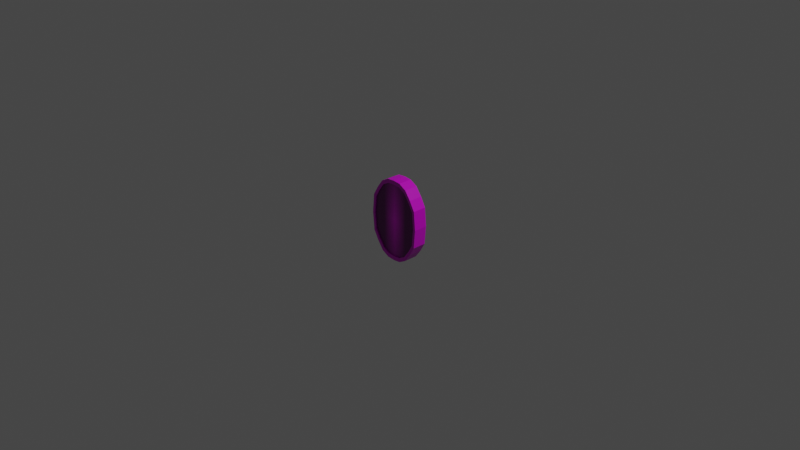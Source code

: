 # Source: coin.blend  (saved by Blender 2.83.19; exported with 4.5.12 LTS)
import bpy
from mathutils import Matrix  # noqa: F401  (used for matrix-valued properties, if any)

bpy.ops.wm.read_factory_settings(use_empty=True)
scene = bpy.context.scene
scene.name = 'Scene'

# ---- collections
col_collection = bpy.data.collections.new('Collection'); scene.collection.children.link(col_collection)

# ---- images (referenced by path relative to the original .blend; pixels are not part of the script)
import os
ASSET_DIR = os.environ.get("B2B_ASSET_DIR", "")  # directory of the original .blend (textures are referenced by path, not embedded)
HERE = os.path.dirname(os.path.abspath(__file__))  # packed textures are extracted next to this script under _unpacked/

def load_image(name, relpath, width, height, colorspace="sRGB"):
    """Load a texture the original file referenced (path relative to the .blend, or extracted next to this script)."""
    p = next((c for c in (os.path.join(HERE, relpath), os.path.join(ASSET_DIR, relpath)) if relpath and os.path.exists(c)), "")
    if p:
        img = bpy.data.images.load(p, check_existing=True)
        img.name = name
    else:  # same state as the original file: an image datablock whose file is absent (Cycles renders it pink)
        img = bpy.data.images.new(name, width, height)
        img.source = "FILE"
        img.filepath = "//" + (relpath or name)
    img.colorspace_settings.name = colorspace
    return img
img_coincenter_png = load_image('CoinCenter.png', 'CoinCenter.png', 1024, 1024, 'sRGB')
img_newcointex_png = load_image('newcointex.png', 'newcointex.png', 1024, 1024, 'sRGB')

# ---- materials (node trees are filled in below, after node groups)
mat_original = bpy.data.materials.new('original')
mat_original.alpha_threshold = 0.0
mat_original.line_color = (0.0, 0.0, 0.0, 1.0)

# ---- material node trees
mat_original.use_nodes = True; mat_original.node_tree.nodes.clear()
_N = mat_original.node_tree.nodes; _L = mat_original.node_tree.links
n0 = _N.new('ShaderNodeTexImage'); n0.name = 'Image Texture.001'; n0.location = (-547, 93)
n0.image = img_coincenter_png
n0.extension = 'CLIP'
n1 = _N.new('ShaderNodeTexImage'); n1.name = 'Image Texture'; n1.location = (-614, 416)
n1.image = img_newcointex_png
n1.extension = 'CLIP'
n2 = _N.new('ShaderNodeUVMap'); n2.name = 'UV Map'; n2.location = (-879, 243)
n2.uv_map = 'UVMap'
n3 = _N.new('ShaderNodeUVMap'); n3.name = 'UV Map.001'; n3.location = (-908, 1)
n3.uv_map = 'coinface'
n4 = _N.new('ShaderNodeOutputMaterial'); n4.name = 'Material Output'; n4.location = (431, 344)
n5 = _N.new('ShaderNodeBsdfPrincipled'); n5.name = 'Principled BSDF'; n5.location = (130, 338)
n5.distribution = 'GGX'
n5.subsurface_method = 'BURLEY'
n5.inputs[2].default_value = 0.4
n5.inputs[3].default_value = 1.45
n5.inputs[27].default_value = (0.0, 0.0, 0.0, 1.0)
n5.inputs[28].default_value = 1.0
n6 = _N.new('ShaderNodeMix'); n6.name = 'Mix'; n6.location = (-129, 331)
n6.data_type = 'RGBA'
_L.new(n5.outputs[0], n4.inputs[0])
_L.new(n1.outputs[0], n6.inputs[6])
_L.new(n2.outputs[0], n1.inputs[0])
_L.new(n3.outputs[0], n0.inputs[0])
_L.new(n6.outputs[2], n5.inputs[0])
_L.new(n0.outputs[0], n6.inputs[7])
_L.new(n0.outputs[1], n6.inputs[0])
n4.is_active_output = True

# ---- world
world_world = bpy.data.worlds.new('World'); scene.world = world_world
world_world.use_nodes = True; world_world.node_tree.nodes.clear()
_N = world_world.node_tree.nodes; _L = world_world.node_tree.links
n0 = _N.new('ShaderNodeOutputWorld'); n0.name = 'World Output'; n0.location = (300, 300)
n1 = _N.new('ShaderNodeBackground'); n1.name = 'Background'; n1.location = (10, 300)
n1.inputs[0].default_value = (0.05088, 0.05088, 0.05088, 1.0)
_L.new(n1.outputs[0], n0.inputs[0])
n0.is_active_output = True
world_world.color = (0.05088, 0.05088, 0.05088)
world_world.use_sun_shadow = False
world_world.sun_shadow_jitter_overblur = 0.0

# ---- cameras
cam_camera = bpy.data.cameras.new('Camera')
cam_camera.clip_end = 100.0
cam_camera.ortho_scale = 7.314

# ---- lights
light_light = bpy.data.lights.new('Light', 'POINT')
light_light.transmission_factor = 0.0
light_light.energy = 1000.0
light_light.shadow_soft_size = 0.1
light_light.shadow_maximum_resolution = 0.006
light_light.use_absolute_resolution = True

# ---- meshes
me_cube = bpy.data.meshes.new('Cube')
me_cube.from_pydata([(0.7038, -1.0, 0.5942), (0.7038, -1.0, -0.5942), (-0.7038, -1.0, 0.5942), (-0.7038, -1.0, -0.5942), (-0.9209, -1.0, -4.441e-16), (0.9209, -1.0, -4.441e-16), (-0.868, -1.0, 0.4018), (0.868, -1.0, 0.4018), (0.868, -1.0, -0.4018), (-0.868, -1.0, -0.4018), (8.585e-10, -1.0, 0.881), (8.585e-10, -1.0, -0.881), (0.5009, -1.0, -0.7775), (0.5009, -1.0, 0.7775), (-0.5009, -1.0, 0.7775), (-0.5009, -1.0, -0.7775), (-0.2561, -1.0, -0.866), (-0.2561, -1.0, 0.866), (0.2561, -1.0, 0.866), (0.2561, -1.0, -0.866), (-0.9593, -1.0, 0.4424), (-0.7726, -1.0, 0.6611), (0.9593, -1.0, -0.4424), (0.7726, -1.0, -0.6611), (-0.5511, -1.0, 0.8611), (0.5511, -1.0, -0.8611), (-0.9593, -1.0, -0.4424), (-1.017, -1.0, -4.441e-16), (0.9593, -1.0, 0.4424), (1.017, -1.0, -4.441e-16), (0.7726, -1.0, 0.6611), (-0.7726, -1.0, -0.6611), (0.2756, -1.0, 0.9607), (8.585e-10, -1.0, 0.9769), (-0.2756, -1.0, -0.9607), (8.585e-10, -1.0, -0.9769), (0.2756, -1.0, -0.9607), (0.5511, -1.0, 0.8611), (-0.2756, -1.0, 0.9607), (-0.5511, -1.0, -0.8611), (-0.6229, -0.8184, 0.0), (-0.9209, -0.8184, -4.441e-16), (-0.6229, -0.8184, 0.5097), (-0.868, -0.8184, 0.4018), (-0.6229, -0.8184, -0.5097), (-0.868, -0.8184, -0.4018), (0.3115, -0.8184, 0.0), (8.585e-10, -0.8184, 0.0), (0.3115, -0.8184, 0.5097), (8.585e-10, -0.8184, 0.4884), (0.3115, -0.8184, -0.5097), (8.585e-10, -0.8184, -0.4884), (8.585e-10, -0.8184, -0.881), (8.585e-10, -0.8184, 0.881), (0.9209, -0.8184, -4.441e-16), (0.6229, -0.8184, 0.0), (0.868, -0.8184, 0.4018), (0.6229, -0.8184, 0.5097), (0.868, -0.8184, -0.4018), (0.6229, -0.8184, -0.5097), (0.5009, -0.8184, 0.7775), (0.5009, -0.8184, -0.7775), (-0.3115, -0.8184, 0.0), (-0.3115, -0.8184, 0.5097), (-0.3115, -0.8184, -0.5097), (-0.5009, -0.8184, -0.7775), (-0.5009, -0.8184, 0.7775), (-0.2561, -0.8184, 0.866), (-0.2561, -0.8184, -0.866), (0.2561, -0.8184, 0.866), (0.2561, -0.8184, -0.866), (-0.7038, -0.8184, 0.5942), (0.7038, -0.8184, -0.5942), (0.7038, -0.8184, 0.5942), (-0.7038, -0.8184, -0.5942), (0.7038, 1.0, 0.5942), (0.7038, 1.0, -0.5942), (-0.7038, 1.0, 0.5942), (-0.7038, 1.0, -0.5942), (-0.9209, 1.0, -4.441e-16), (0.9209, 1.0, -4.441e-16), (-0.868, 1.0, 0.4018), (0.868, 1.0, 0.4018), (0.868, 1.0, -0.4018), (-0.868, 1.0, -0.4018), (8.585e-10, 1.0, 0.881), (8.585e-10, 1.0, -0.881), (-0.5511, 0.0, -0.8611), (0.5511, 0.0, -0.8611), (0.5511, 0.0, 0.8611), (0.5009, 1.0, -0.7775), (0.5009, 1.0, 0.7775), (8.585e-10, 0.0, 0.9769), (8.585e-10, 0.0, -0.9769), (0.9593, 0.0, -0.4424), (-0.5009, 1.0, 0.7775), (-0.9593, 0.0, -0.4424), (-0.9593, 0.0, 0.4424), (0.9593, 0.0, 0.4424), (-0.5009, 1.0, -0.7775), (-0.2561, 1.0, -0.866), (-0.2561, 1.0, 0.866), (-1.017, 0.0, -4.441e-16), (1.017, 0.0, -4.441e-16), (0.7726, 0.0, -0.6611), (0.2561, 1.0, 0.866), (-0.7726, 0.0, 0.6611), (0.7726, 0.0, 0.6611), (-0.7726, 0.0, -0.6611), (0.2561, 1.0, -0.866), (-0.9593, 1.0, 0.4424), (-0.7726, 1.0, 0.6611), (0.9593, 1.0, -0.4424), (0.7726, 1.0, -0.6611), (-0.5511, 1.0, 0.8611), (0.5511, 1.0, -0.8611), (-0.9593, 1.0, -0.4424), (-1.017, 1.0, -4.441e-16), (0.9593, 1.0, 0.4424), (1.017, 1.0, -4.441e-16), (0.7726, 1.0, 0.6611), (-0.7726, 1.0, -0.6611), (0.2756, 1.0, 0.9607), (8.585e-10, 1.0, 0.9769), (-0.2756, 1.0, -0.9607), (8.585e-10, 1.0, -0.9769), (0.2756, 1.0, -0.9607), (0.5511, 1.0, 0.8611), (-0.2756, 1.0, 0.9607), (-0.5511, 1.0, -0.8611), (-0.6229, 0.8184, 0.0), (-0.9209, 0.8184, -4.441e-16), (-0.6229, 0.8184, 0.5097), (-0.868, 0.8184, 0.4018), (-0.6229, 0.8184, -0.5097), (-0.868, 0.8184, -0.4018), (0.3115, 0.8184, 0.0), (8.585e-10, 0.8184, 0.0), (0.3115, 0.8184, 0.5097), (8.585e-10, 0.8184, 0.4884), (0.3115, 0.8184, -0.5097), (8.585e-10, 0.8184, -0.4884), (8.585e-10, 0.8184, -0.881), (8.585e-10, 0.8184, 0.881), (0.9209, 0.8184, -4.441e-16), (0.6229, 0.8184, 0.0), (0.868, 0.8184, 0.4018), (0.6229, 0.8184, 0.5097), (0.868, 0.8184, -0.4018), (0.6229, 0.8184, -0.5097), (0.5009, 0.8184, 0.7775), (0.5009, 0.8184, -0.7775), (-0.3115, 0.8184, 0.0), (-0.3115, 0.8184, 0.5097), (-0.3115, 0.8184, -0.5097), (-0.5009, 0.8184, -0.7775), (-0.5009, 0.8184, 0.7775), (-0.2561, 0.8184, 0.866), (-0.2561, 0.8184, -0.866), (0.2561, 0.8184, 0.866), (0.2561, 0.8184, -0.866), (-0.7038, 0.8184, 0.5942), (0.7038, 0.8184, -0.5942), (0.7038, 0.8184, 0.5942), (-0.7038, 0.8184, -0.5942), (-0.5511, 0.0, 0.8611), (-0.2756, 0.0, 0.9607), (-0.2756, 0.0, -0.9607), (0.2756, 0.0, -0.9607), (0.2756, 0.0, 0.9607)], [], [(165, 106, 21, 24), (88, 104, 23, 25), (98, 107, 30, 28), (94, 103, 29, 22), (103, 98, 28, 29), (104, 94, 22, 23), (6, 4, 41, 43), (0, 13, 60, 73), (5, 7, 56, 54), (167, 93, 35, 34), (19, 12, 61, 70), (169, 92, 33, 32), (107, 89, 37, 30), (11, 19, 70, 52), (4, 9, 45, 41), (16, 11, 52, 68), (13, 18, 69, 60), (168, 88, 25, 36), (108, 87, 39, 31), (12, 1, 72, 61), (18, 10, 53, 69), (10, 17, 67, 53), (14, 2, 71, 66), (166, 165, 24, 38), (92, 166, 38, 33), (9, 3, 74, 45), (15, 16, 68, 65), (1, 8, 58, 72), (8, 5, 54, 58), (87, 167, 34, 39), (93, 168, 36, 35), (89, 169, 32, 37), (3, 15, 65, 74), (2, 6, 43, 71), (7, 0, 73, 56), (17, 14, 66, 67), (6, 2, 21, 20), (8, 1, 23, 22), (2, 14, 24, 21), (1, 12, 25, 23), (9, 4, 27, 26), (7, 5, 29, 28), (4, 6, 20, 27), (0, 7, 28, 30), (5, 8, 22, 29), (3, 9, 26, 31), (10, 18, 32, 33), (11, 16, 34, 35), (12, 19, 36, 25), (13, 0, 30, 37), (14, 17, 38, 24), (15, 3, 31, 39), (16, 15, 39, 34), (17, 10, 33, 38), (18, 13, 37, 32), (19, 11, 35, 36), (42, 66, 71, 43), (44, 40, 41, 45), (40, 42, 43, 41), (65, 44, 45, 74), (70, 50, 51, 52), (46, 48, 49, 47), (50, 46, 47, 51), (48, 69, 53, 49), (56, 73, 60, 57), (58, 54, 55, 59), (54, 56, 57, 55), (72, 58, 59, 61), (68, 64, 44, 65), (62, 63, 42, 40), (64, 62, 40, 44), (63, 67, 66, 42), (49, 53, 67, 63), (51, 47, 62, 64), (47, 49, 63, 62), (52, 51, 64, 68), (57, 60, 69, 48), (59, 55, 46, 50), (55, 57, 48, 46), (61, 59, 50, 70), (31, 26, 96, 108), (27, 20, 97, 102), (26, 27, 102, 96), (20, 21, 106, 97), (165, 114, 111, 106), (88, 115, 113, 104), (98, 118, 120, 107), (94, 112, 119, 103), (103, 119, 118, 98), (104, 113, 112, 94), (81, 133, 131, 79), (75, 163, 150, 91), (80, 144, 146, 82), (167, 124, 125, 93), (109, 160, 151, 90), (169, 122, 123, 92), (107, 120, 127, 89), (86, 142, 160, 109), (79, 131, 135, 84), (100, 158, 142, 86), (91, 150, 159, 105), (168, 126, 115, 88), (108, 121, 129, 87), (90, 151, 162, 76), (105, 159, 143, 85), (85, 143, 157, 101), (95, 156, 161, 77), (166, 128, 114, 165), (92, 123, 128, 166), (84, 135, 164, 78), (99, 155, 158, 100), (76, 162, 148, 83), (83, 148, 144, 80), (87, 129, 124, 167), (93, 125, 126, 168), (89, 127, 122, 169), (78, 164, 155, 99), (77, 161, 133, 81), (82, 146, 163, 75), (101, 157, 156, 95), (81, 110, 111, 77), (83, 112, 113, 76), (77, 111, 114, 95), (76, 113, 115, 90), (84, 116, 117, 79), (82, 118, 119, 80), (79, 117, 110, 81), (75, 120, 118, 82), (80, 119, 112, 83), (78, 121, 116, 84), (85, 123, 122, 105), (86, 125, 124, 100), (90, 115, 126, 109), (91, 127, 120, 75), (95, 114, 128, 101), (99, 129, 121, 78), (100, 124, 129, 99), (101, 128, 123, 85), (105, 122, 127, 91), (109, 126, 125, 86), (132, 133, 161, 156), (134, 135, 131, 130), (130, 131, 133, 132), (155, 164, 135, 134), (160, 142, 141, 140), (136, 137, 139, 138), (140, 141, 137, 136), (138, 139, 143, 159), (146, 147, 150, 163), (148, 149, 145, 144), (144, 145, 147, 146), (162, 151, 149, 148), (158, 155, 134, 154), (152, 130, 132, 153), (154, 134, 130, 152), (153, 132, 156, 157), (139, 153, 157, 143), (141, 154, 152, 137), (137, 152, 153, 139), (142, 158, 154, 141), (147, 138, 159, 150), (149, 140, 136, 145), (145, 136, 138, 147), (151, 160, 140, 149), (121, 108, 96, 116), (117, 102, 97, 110), (116, 96, 102, 117), (110, 97, 106, 111)])
_uv = me_cube.uv_layers.new(name='UVMap')
_uv.uv.foreach_set('vector', [0.1349, 0.5335, 0.1349, 0.5335, 0.1349, 0.5335, 0.1349, 0.5335, 0.1349, 0.5335, 0.1349, 0.5335, 0.1349, 0.5335, 0.1349, 0.5335, 0.1349, 0.5335, 0.1349, 0.5335, 0.1349, 0.5335, 0.1349, 0.5335, 0.1349, 0.5335, 0.1349, 0.5335, 0.1349, 0.5335, 0.1349, 0.5335, 0.1349, 0.5335, 0.1349, 0.5335, 0.1349, 0.5335, 0.1349, 0.5335, 0.1349, 0.5335, 0.1349, 0.5335, 0.1349, 0.5335, 0.1349, 0.5335, 0.1349, 0.5335, 0.1349, 0.5335, 0.1349, 0.5335, 0.1349, 0.5335, 0.1349, 0.5335, 0.1349, 0.5335, 0.1349, 0.5335, 0.1349, 0.5335, 0.1349, 0.5335, 0.1349, 0.5335, 0.1349, 0.5335, 0.1349, 0.5335, 0.1349, 0.5335, 0.1349, 0.5335, 0.1349, 0.5335, 0.1349, 0.5335, 0.1349, 0.5335, 0.1349, 0.5335, 0.1349, 0.5335, 0.1349, 0.5335, 0.1349, 0.5335, 0.1349, 0.5335, 0.1349, 0.5335, 0.1349, 0.5335, 0.1349, 0.5335, 0.1349, 0.5335, 0.1349, 0.5335, 0.1349, 0.5335, 0.1349, 0.5335, 0.1349, 0.5335, 0.1349, 0.5335, 0.1349, 0.5335, 0.1349, 0.5335, 0.1349, 0.5335, 0.1349, 0.5335, 0.1349, 0.5335, 0.1349, 0.5335, 0.1349, 0.5335, 0.1349, 0.5335, 0.1349, 0.5335, 0.1349, 0.5335, 0.1349, 0.5335, 0.1349, 0.5335, 0.1349, 0.5335, 0.1349, 0.5335, 0.1349, 0.5335, 0.1349, 0.5335, 0.1349, 0.5335, 0.1349, 0.5335, 0.1349, 0.5335, 0.1349, 0.5335, 0.1349, 0.5335, 0.1349, 0.5335, 0.1349, 0.5335, 0.1349, 0.5335, 0.1349, 0.5335, 0.1349, 0.5335, 0.1349, 0.5335, 0.1349, 0.5335, 0.1349, 0.5335, 0.1349, 0.5335, 0.1349, 0.5335, 0.1349, 0.5335, 0.1349, 0.5335, 0.1349, 0.5335, 0.1349, 0.5335, 0.1349, 0.5335, 0.1349, 0.5335, 0.1349, 0.5335, 0.1349, 0.5335, 0.1349, 0.5335, 0.1349, 0.5335, 0.1349, 0.5335, 0.1349, 0.5335, 0.1349, 0.5335, 0.1349, 0.5335, 0.1349, 0.5335, 0.1349, 0.5335, 0.1349, 0.5335, 0.1349, 0.5335, 0.1349, 0.5335, 0.1349, 0.5335, 0.1349, 0.5335, 0.1349, 0.5335, 0.1349, 0.5335, 0.1349, 0.5335, 0.1349, 0.5335, 0.1349, 0.5335, 0.1349, 0.5335, 0.1349, 0.5335, 0.1349, 0.5335, 0.1349, 0.5335, 0.1349, 0.5335, 0.1349, 0.5335, 0.1349, 0.5335, 0.1349, 0.5335, 0.1349, 0.5335, 0.1349, 0.5335, 0.1349, 0.5335, 0.1349, 0.5335, 0.1349, 0.5335, 0.1349, 0.5335, 0.1349, 0.5335, 0.1349, 0.5335, 0.1349, 0.5335, 0.1349, 0.5335, 0.1349, 0.5335, 0.1349, 0.5335, 0.1349, 0.5335, 0.1349, 0.5335, 0.1349, 0.5335, 0.1349, 0.5335, 0.1349, 0.5335, 0.1349, 0.5335, 0.1349, 0.5335, 0.1349, 0.5335, 0.1349, 0.5335, 0.1349, 0.5335, 0.1349, 0.5335, 0.1349, 0.5335, 0.1349, 0.5335, 0.1349, 0.5335, 0.1349, 0.5335, 0.1349, 0.5335, 0.1349, 0.5335, 0.1349, 0.5335, 0.1349, 0.5335, 0.1349, 0.5335, 0.1349, 0.5335, 0.1349, 0.5335, 0.1349, 0.5335, 0.1349, 0.5335, 0.1349, 0.5335, 0.1349, 0.5335, 0.1349, 0.5335, 0.1349, 0.5335, 0.1349, 0.5335, 0.1349, 0.5335, 0.1349, 0.5335, 0.1349, 0.5335, 0.1349, 0.5335, 0.1349, 0.5335, 0.1349, 0.5335, 0.1349, 0.5335, 0.1349, 0.5335, 0.1349, 0.5335, 0.1349, 0.5335, 0.1349, 0.5335, 0.1349, 0.5335, 0.1349, 0.5335, 0.1349, 0.5335, 0.1349, 0.5335, 0.1349, 0.5335, 0.1349, 0.5335, 0.1349, 0.5335, 0.1349, 0.5335, 0.1349, 0.5335, 0.1349, 0.5335, 0.1349, 0.5335, 0.1349, 0.5335, 0.1349, 0.5335, 0.1349, 0.5335, 0.1349, 0.5335, 0.1349, 0.5335, 0.1349, 0.5335, 0.1349, 0.5335, 0.1349, 0.5335, 0.1349, 0.5335, 0.1349, 0.5335, 0.1349, 0.5335, 0.1349, 0.5335, 0.1349, 0.5335, 0.1349, 0.5335, 0.1349, 0.5335, 0.1349, 0.5335, 0.1349, 0.5335, 0.1349, 0.5335, 0.1349, 0.5335, 0.1349, 0.5335, 0.1349, 0.5335, 0.1349, 0.5335, 0.1349, 0.5335, 0.1349, 0.5335, 0.1349, 0.5335, 0.1349, 0.5335, 0.1349, 0.5335, 0.1349, 0.5335, 0.1349, 0.5335, 0.1349, 0.5335, 0.1349, 0.5335, 0.1349, 0.5335, 0.1349, 0.5335, 0.1349, 0.5335, 0.1349, 0.5335, 0.1349, 0.5335, 0.1349, 0.5335, 0.1349, 0.5335, 0.1349, 0.5335, 0.1349, 0.5335, 0.1349, 0.5335, 0.1166, 0.1862, 0.1166, 0.1862, 0.1166, 0.1862, 0.1166, 0.1862, 0.1166, 0.1862, 0.1166, 0.1862, 0.1166, 0.1862, 0.1166, 0.1862, 0.1166, 0.1862, 0.1166, 0.1862, 0.1166, 0.1862, 0.1166, 0.1862, 0.1166, 0.1862, 0.1166, 0.1862, 0.1166, 0.1862, 0.1166, 0.1862, 0.1166, 0.1862, 0.1166, 0.1862, 0.1166, 0.1862, 0.1166, 0.1862, 0.1166, 0.1862, 0.1166, 0.1862, 0.1166, 0.1862, 0.1166, 0.1862, 0.1166, 0.1862, 0.1166, 0.1862, 0.1166, 0.1862, 0.1166, 0.1862, 0.1166, 0.1862, 0.1166, 0.1862, 0.1166, 0.1862, 0.1166, 0.1862, 0.1166, 0.1862, 0.1166, 0.1862, 0.1166, 0.1862, 0.1166, 0.1862, 0.1166, 0.1862, 0.1166, 0.1862, 0.1166, 0.1862, 0.1166, 0.1862, 0.1166, 0.1862, 0.1166, 0.1862, 0.1166, 0.1862, 0.1166, 0.1862, 0.1166, 0.1862, 0.1166, 0.1862, 0.1166, 0.1862, 0.1166, 0.1862, 0.1166, 0.1862, 0.1166, 0.1862, 0.1166, 0.1862, 0.1166, 0.1862, 0.1166, 0.1862, 0.1166, 0.1862, 0.1166, 0.1862, 0.1166, 0.1862, 0.1166, 0.1862, 0.1166, 0.1862, 0.1166, 0.1862, 0.1166, 0.1862, 0.1166, 0.1862, 0.1166, 0.1862, 0.1166, 0.1862, 0.1166, 0.1862, 0.1166, 0.1862, 0.1166, 0.1862, 0.1166, 0.1862, 0.1166, 0.1862, 0.1166, 0.1862, 0.1166, 0.1862, 0.1166, 0.1862, 0.1166, 0.1862, 0.1166, 0.1862, 0.1166, 0.1862, 0.1166, 0.1862, 0.1166, 0.1862, 0.1166, 0.1862, 0.1166, 0.1862, 0.1166, 0.1862, 0.1166, 0.1862, 0.1166, 0.1862, 0.1166, 0.1862, 0.1166, 0.1862, 0.1166, 0.1862, 0.1166, 0.1862, 0.1166, 0.1862, 0.1166, 0.1862, 0.1166, 0.1862, 0.1166, 0.1862, 0.1166, 0.1862, 0.1166, 0.1862, 0.1166, 0.1862, 0.1166, 0.1862, 0.1166, 0.1862, 0.1166, 0.1862, 0.1166, 0.1862, 0.1349, 0.5335, 0.1349, 0.5335, 0.1349, 0.5335, 0.1349, 0.5335, 0.1349, 0.5335, 0.1349, 0.5335, 0.1349, 0.5335, 0.1349, 0.5335, 0.1349, 0.5335, 0.1349, 0.5335, 0.1349, 0.5335, 0.1349, 0.5335, 0.1349, 0.5335, 0.1349, 0.5335, 0.1349, 0.5335, 0.1349, 0.5335, 0.1349, 0.5335, 0.1349, 0.5335, 0.1349, 0.5335, 0.1349, 0.5335, 0.1349, 0.5335, 0.1349, 0.5335, 0.1349, 0.5335, 0.1349, 0.5335, 0.1349, 0.5335, 0.1349, 0.5335, 0.1349, 0.5335, 0.1349, 0.5335, 0.1349, 0.5335, 0.1349, 0.5335, 0.1349, 0.5335, 0.1349, 0.5335, 0.1349, 0.5335, 0.1349, 0.5335, 0.1349, 0.5335, 0.1349, 0.5335, 0.1349, 0.5335, 0.1349, 0.5335, 0.1349, 0.5335, 0.1349, 0.5335, 0.1349, 0.5335, 0.1349, 0.5335, 0.1349, 0.5335, 0.1349, 0.5335, 0.1349, 0.5335, 0.1349, 0.5335, 0.1349, 0.5335, 0.1349, 0.5335, 0.1349, 0.5335, 0.1349, 0.5335, 0.1349, 0.5335, 0.1349, 0.5335, 0.1349, 0.5335, 0.1349, 0.5335, 0.1349, 0.5335, 0.1349, 0.5335, 0.1349, 0.5335, 0.1349, 0.5335, 0.1349, 0.5335, 0.1349, 0.5335, 0.1349, 0.5335, 0.1349, 0.5335, 0.1349, 0.5335, 0.1349, 0.5335, 0.1349, 0.5335, 0.1349, 0.5335, 0.1349, 0.5335, 0.1349, 0.5335, 0.1349, 0.5335, 0.1349, 0.5335, 0.1349, 0.5335, 0.1349, 0.5335, 0.1349, 0.5335, 0.1349, 0.5335, 0.1349, 0.5335, 0.1349, 0.5335, 0.1349, 0.5335, 0.1349, 0.5335, 0.1349, 0.5335, 0.1349, 0.5335, 0.1349, 0.5335, 0.1349, 0.5335, 0.1349, 0.5335, 0.1349, 0.5335, 0.1349, 0.5335, 0.1349, 0.5335, 0.1349, 0.5335, 0.1349, 0.5335, 0.1349, 0.5335, 0.1349, 0.5335, 0.1349, 0.5335, 0.1349, 0.5335, 0.1349, 0.5335, 0.1349, 0.5335, 0.1349, 0.5335, 0.1349, 0.5335, 0.1349, 0.5335, 0.1349, 0.5335, 0.1349, 0.5335, 0.1349, 0.5335, 0.1349, 0.5335, 0.1349, 0.5335, 0.1349, 0.5335, 0.1349, 0.5335, 0.1349, 0.5335, 0.1349, 0.5335, 0.1349, 0.5335, 0.1349, 0.5335, 0.1349, 0.5335, 0.1349, 0.5335, 0.1349, 0.5335, 0.1349, 0.5335, 0.1349, 0.5335, 0.1349, 0.5335, 0.1349, 0.5335, 0.1349, 0.5335, 0.1349, 0.5335, 0.1349, 0.5335, 0.1349, 0.5335, 0.1349, 0.5335, 0.1349, 0.5335, 0.1349, 0.5335, 0.1349, 0.5335, 0.1349, 0.5335, 0.1349, 0.5335, 0.1349, 0.5335, 0.1349, 0.5335, 0.1349, 0.5335, 0.1349, 0.5335, 0.1349, 0.5335, 0.1349, 0.5335, 0.1349, 0.5335, 0.1349, 0.5335, 0.1349, 0.5335, 0.1349, 0.5335, 0.1349, 0.5335, 0.1349, 0.5335, 0.1349, 0.5335, 0.1349, 0.5335, 0.1349, 0.5335, 0.1349, 0.5335, 0.1349, 0.5335, 0.1349, 0.5335, 0.1349, 0.5335, 0.1349, 0.5335, 0.1349, 0.5335, 0.1349, 0.5335, 0.1349, 0.5335, 0.1349, 0.5335, 0.1349, 0.5335, 0.1349, 0.5335, 0.1349, 0.5335, 0.1349, 0.5335, 0.1349, 0.5335, 0.1349, 0.5335, 0.1349, 0.5335, 0.1349, 0.5335, 0.1349, 0.5335, 0.1349, 0.5335, 0.1349, 0.5335, 0.1349, 0.5335, 0.1349, 0.5335, 0.1349, 0.5335, 0.1349, 0.5335, 0.1349, 0.5335, 0.1349, 0.5335, 0.1349, 0.5335, 0.1349, 0.5335, 0.1349, 0.5335, 0.1349, 0.5335, 0.1349, 0.5335, 0.1349, 0.5335, 0.1349, 0.5335, 0.1349, 0.5335, 0.1349, 0.5335, 0.1349, 0.5335, 0.1349, 0.5335, 0.1349, 0.5335, 0.1349, 0.5335, 0.1349, 0.5335, 0.1349, 0.5335, 0.1349, 0.5335, 0.1349, 0.5335, 0.1349, 0.5335, 0.1349, 0.5335, 0.1349, 0.5335, 0.1349, 0.5335, 0.1349, 0.5335, 0.1349, 0.5335, 0.1349, 0.5335, 0.1349, 0.5335, 0.1349, 0.5335, 0.1349, 0.5335, 0.1349, 0.5335, 0.1349, 0.5335, 0.1349, 0.5335, 0.1349, 0.5335, 0.1349, 0.5335, 0.1349, 0.5335, 0.1349, 0.5335, 0.1349, 0.5335, 0.1349, 0.5335, 0.1349, 0.5335, 0.1349, 0.5335, 0.1349, 0.5335, 0.1349, 0.5335, 0.1349, 0.5335, 0.1349, 0.5335, 0.1349, 0.5335, 0.1349, 0.5335, 0.1349, 0.5335, 0.1349, 0.5335, 0.1349, 0.5335, 0.1349, 0.5335, 0.1349, 0.5335, 0.1349, 0.5335, 0.1349, 0.5335, 0.1349, 0.5335, 0.1349, 0.5335, 0.1349, 0.5335, 0.1349, 0.5335, 0.1349, 0.5335, 0.1349, 0.5335, 0.1349, 0.5335, 0.1349, 0.5335, 0.1349, 0.5335, 0.1349, 0.5335, 0.1349, 0.5335, 0.1349, 0.5335, 0.1349, 0.5335, 0.1349, 0.5335, 0.1349, 0.5335, 0.1349, 0.5335, 0.1349, 0.5335, 0.1349, 0.5335, 0.1349, 0.5335, 0.1349, 0.5335, 0.1349, 0.5335, 0.1349, 0.5335, 0.1349, 0.5335, 0.1166, 0.1862, 0.1166, 0.1862, 0.1166, 0.1862, 0.1166, 0.1862, 0.1166, 0.1862, 0.1166, 0.1862, 0.1166, 0.1862, 0.1166, 0.1862, 0.1166, 0.1862, 0.1166, 0.1862, 0.1166, 0.1862, 0.1166, 0.1862, 0.1166, 0.1862, 0.1166, 0.1862, 0.1166, 0.1862, 0.1166, 0.1862, 0.1166, 0.1862, 0.1166, 0.1862, 0.1166, 0.1862, 0.1166, 0.1862, 0.1166, 0.1862, 0.1166, 0.1862, 0.1166, 0.1862, 0.1166, 0.1862, 0.1166, 0.1862, 0.1166, 0.1862, 0.1166, 0.1862, 0.1166, 0.1862, 0.1166, 0.1862, 0.1166, 0.1862, 0.1166, 0.1862, 0.1166, 0.1862, 0.1166, 0.1862, 0.1166, 0.1862, 0.1166, 0.1862, 0.1166, 0.1862, 0.1166, 0.1862, 0.1166, 0.1862, 0.1166, 0.1862, 0.1166, 0.1862, 0.1166, 0.1862, 0.1166, 0.1862, 0.1166, 0.1862, 0.1166, 0.1862, 0.1166, 0.1862, 0.1166, 0.1862, 0.1166, 0.1862, 0.1166, 0.1862, 0.1166, 0.1862, 0.1166, 0.1862, 0.1166, 0.1862, 0.1166, 0.1862, 0.1166, 0.1862, 0.1166, 0.1862, 0.1166, 0.1862, 0.1166, 0.1862, 0.1166, 0.1862, 0.1166, 0.1862, 0.1166, 0.1862, 0.1166, 0.1862, 0.1166, 0.1862, 0.1166, 0.1862, 0.1166, 0.1862, 0.1166, 0.1862, 0.1166, 0.1862, 0.1166, 0.1862, 0.1166, 0.1862, 0.1166, 0.1862, 0.1166, 0.1862, 0.1166, 0.1862, 0.1166, 0.1862, 0.1166, 0.1862, 0.1166, 0.1862, 0.1166, 0.1862, 0.1166, 0.1862, 0.1166, 0.1862, 0.1166, 0.1862, 0.1166, 0.1862, 0.1166, 0.1862, 0.1166, 0.1862, 0.1166, 0.1862, 0.1166, 0.1862, 0.1166, 0.1862, 0.1166, 0.1862, 0.1166, 0.1862, 0.1166, 0.1862, 0.1166, 0.1862, 0.1166, 0.1862, 0.1166, 0.1862, 0.1166, 0.1862, 0.1166, 0.1862, 0.1166, 0.1862, 0.1166, 0.1862, 0.1166, 0.1862, 0.1166, 0.1862, 0.1166, 0.1862, 0.1349, 0.5335, 0.1349, 0.5335, 0.1349, 0.5335, 0.1349, 0.5335, 0.1349, 0.5335, 0.1349, 0.5335, 0.1349, 0.5335, 0.1349, 0.5335, 0.1349, 0.5335, 0.1349, 0.5335, 0.1349, 0.5335, 0.1349, 0.5335, 0.1349, 0.5335, 0.1349, 0.5335, 0.1349, 0.5335, 0.1349, 0.5335])
_uv.active_render = True
_uv = me_cube.uv_layers.new(name='coinface')
_uv.uv.foreach_set('vector', [0.1318, 0.6823, 0.1318, 0.6823, 0.1318, 0.6823, 0.1318, 0.6823, 0.1318, 0.6823, 0.1318, 0.6823, 0.1318, 0.6823, 0.1318, 0.6823, 0.1318, 0.6823, 0.1318, 0.6823, 0.1318, 0.6823, 0.1318, 0.6823, 0.1318, 0.6823, 0.1318, 0.6823, 0.1318, 0.6823, 0.1318, 0.6823, 0.1318, 0.6823, 0.1318, 0.6823, 0.1318, 0.6823, 0.1318, 0.6823, 0.1318, 0.6823, 0.1318, 0.6823, 0.1318, 0.6823, 0.1318, 0.6823, 0.1318, 0.6823, 0.1318, 0.6823, 0.1318, 0.6823, 0.1318, 0.6823, 0.1318, 0.6823, 0.1318, 0.6823, 0.1318, 0.6823, 0.1318, 0.6823, 0.1318, 0.6823, 0.1318, 0.6823, 0.1318, 0.6823, 0.1318, 0.6823, 0.1318, 0.6823, 0.1318, 0.6823, 0.1318, 0.6823, 0.1318, 0.6823, 0.1318, 0.6823, 0.1318, 0.6823, 0.1318, 0.6823, 0.1318, 0.6823, 0.1318, 0.6823, 0.1318, 0.6823, 0.1318, 0.6823, 0.1318, 0.6823, 0.1318, 0.6823, 0.1318, 0.6823, 0.1318, 0.6823, 0.1318, 0.6823, 0.1318, 0.6823, 0.1318, 0.6823, 0.1318, 0.6823, 0.1318, 0.6823, 0.1318, 0.6823, 0.1318, 0.6823, 0.1318, 0.6823, 0.1318, 0.6823, 0.1318, 0.6823, 0.1318, 0.6823, 0.1318, 0.6823, 0.1318, 0.6823, 0.1318, 0.6823, 0.1318, 0.6823, 0.1318, 0.6823, 0.1318, 0.6823, 0.1318, 0.6823, 0.1318, 0.6823, 0.1318, 0.6823, 0.1318, 0.6823, 0.1318, 0.6823, 0.1318, 0.6823, 0.1318, 0.6823, 0.1318, 0.6823, 0.1318, 0.6823, 0.1318, 0.6823, 0.1318, 0.6823, 0.1318, 0.6823, 0.1318, 0.6823, 0.1318, 0.6823, 0.1318, 0.6823, 0.1318, 0.6823, 0.1318, 0.6823, 0.1318, 0.6823, 0.1318, 0.6823, 0.1318, 0.6823, 0.1318, 0.6823, 0.1318, 0.6823, 0.1318, 0.6823, 0.1318, 0.6823, 0.1318, 0.6823, 0.1318, 0.6823, 0.1318, 0.6823, 0.1318, 0.6823, 0.1318, 0.6823, 0.1318, 0.6823, 0.1318, 0.6823, 0.1318, 0.6823, 0.1318, 0.6823, 0.1318, 0.6823, 0.1318, 0.6823, 0.1318, 0.6823, 0.1318, 0.6823, 0.1318, 0.6823, 0.1318, 0.6823, 0.1318, 0.6823, 0.1318, 0.6823, 0.1318, 0.6823, 0.1318, 0.6823, 0.1318, 0.6823, 0.1318, 0.6823, 0.1318, 0.6823, 0.1318, 0.6823, 0.1318, 0.6823, 0.1318, 0.6823, 0.1318, 0.6823, 0.1318, 0.6823, 0.1318, 0.6823, 0.1318, 0.6823, 0.1318, 0.6823, 0.1318, 0.6823, 0.1318, 0.6823, 0.1318, 0.6823, 0.1318, 0.6823, 0.1318, 0.6823, 0.1318, 0.6823, 0.1318, 0.6823, 0.1318, 0.6823, 0.1318, 0.6823, 0.1318, 0.6823, 0.1318, 0.6823, 0.1318, 0.6823, 0.1318, 0.6823, 0.1318, 0.6823, 0.1318, 0.6823, 0.1318, 0.6823, 0.1318, 0.6823, 0.1318, 0.6823, 0.1318, 0.6823, 0.1318, 0.6823, 0.1318, 0.6823, 0.1318, 0.6823, 0.1318, 0.6823, 0.1318, 0.6823, 0.1318, 0.6823, 0.1318, 0.6823, 0.1318, 0.6823, 0.1318, 0.6823, 0.1318, 0.6823, 0.1318, 0.6823, 0.1318, 0.6823, 0.1318, 0.6823, 0.1318, 0.6823, 0.1318, 0.6823, 0.1318, 0.6823, 0.1318, 0.6823, 0.1318, 0.6823, 0.1318, 0.6823, 0.1318, 0.6823, 0.1318, 0.6823, 0.1318, 0.6823, 0.1318, 0.6823, 0.1318, 0.6823, 0.1318, 0.6823, 0.1318, 0.6823, 0.1318, 0.6823, 0.1318, 0.6823, 0.1318, 0.6823, 0.1318, 0.6823, 0.1318, 0.6823, 0.1318, 0.6823, 0.1318, 0.6823, 0.1318, 0.6823, 0.1318, 0.6823, 0.1318, 0.6823, 0.1318, 0.6823, 0.1318, 0.6823, 0.1318, 0.6823, 0.1318, 0.6823, 0.1318, 0.6823, 0.1318, 0.6823, 0.1318, 0.6823, 0.1318, 0.6823, 0.1318, 0.6823, 0.1318, 0.6823, 0.1318, 0.6823, 0.1318, 0.6823, 0.1318, 0.6823, 0.1318, 0.6823, 0.1318, 0.6823, 0.1318, 0.6823, 0.1318, 0.6823, 0.1318, 0.6823, 0.1318, 0.6823, 0.1318, 0.6823, 0.1318, 0.6823, 0.1318, 0.6823, 0.1318, 0.6823, 0.1318, 0.6823, 0.1318, 0.6823, 0.1318, 0.6823, 0.1318, 0.6823, 0.1318, 0.6823, 0.1318, 0.6823, 0.1318, 0.6823, 0.1318, 0.6823, 0.1318, 0.6823, 0.1318, 0.6823, 0.1318, 0.6823, 0.1318, 0.6823, 0.1318, 0.6823, 0.1318, 0.6823, 0.1318, 0.6823, 0.1318, 0.6823, 0.1318, 0.6823, 0.1318, 0.6823, 0.1318, 0.6823, 0.1318, 0.6823, 0.1318, 0.6823, 0.1318, 0.6823, 0.1318, 0.6823, 0.1318, 0.6823, -0.7697, 0.8594, -0.5231, 1.053, -0.9342, 0.9195, -1.267, 0.7794, -0.7654, 0.1247, -0.7676, 0.492, -1.373, 0.4894, -1.264, 0.2003, -0.7676, 0.492, -0.7697, 0.8594, -1.267, 0.7794, -1.373, 0.4894, -0.5165, -0.06722, -0.7654, 0.1247, -1.264, 0.2003, -0.9292, 0.06306, 1.021, -0.1243, 1.132, 0.1329, 0.4993, 0.1455, 0.501, -0.1374, 1.13, 0.5003, 1.128, 0.8677, 0.4952, 0.8495, 0.4973, 0.4975, 1.132, 0.1329, 1.13, 0.5003, 0.4973, 0.4975, 0.4993, 0.1455, 1.128, 0.8677, 1.014, 1.124, 0.4935, 1.132, 0.4952, 0.8495, 2.258, 0.7948, 1.924, 0.932, 1.511, 1.062, 1.76, 0.8704, 2.261, 0.2157, 2.367, 0.5057, 1.762, 0.5031, 1.764, 0.1357, 2.367, 0.5057, 2.258, 0.7948, 1.76, 0.8704, 1.762, 0.5031, 1.929, 0.07556, 2.261, 0.2157, 1.764, 0.1357, 1.518, -0.05833, -0.01909, -0.1288, -0.133, 0.1274, -0.7654, 0.1247, -0.5165, -0.06722, -0.1352, 0.4948, -0.1373, 0.8621, -0.7697, 0.8594, -0.7676, 0.492, -0.133, 0.1274, -0.1352, 0.4948, -0.7676, 0.492, -0.7654, 0.1247, -0.1373, 0.8621, -0.02637, 1.119, -0.5231, 1.053, -0.7697, 0.8594, 0.4952, 0.8495, 0.4935, 1.132, -0.02637, 1.119, -0.1373, 0.8621, 0.4993, 0.1455, 0.4973, 0.4975, -0.1352, 0.4948, -0.133, 0.1274, 0.4973, 0.4975, 0.4952, 0.8495, -0.1373, 0.8621, -0.1352, 0.4948, 0.501, -0.1374, 0.4993, 0.1455, -0.133, 0.1274, -0.01909, -0.1288, 1.76, 0.8704, 1.511, 1.062, 1.014, 1.124, 1.128, 0.8677, 1.764, 0.1357, 1.762, 0.5031, 1.13, 0.5003, 1.132, 0.1329, 1.762, 0.5031, 1.76, 0.8704, 1.128, 0.8677, 1.13, 0.5003, 1.518, -0.05833, 1.764, 0.1357, 1.132, 0.1329, 1.021, -0.1243, 0.1318, 0.6823, 0.1318, 0.6823, 0.1318, 0.6823, 0.1318, 0.6823, 0.1318, 0.6823, 0.1318, 0.6823, 0.1318, 0.6823, 0.1318, 0.6823, 0.1318, 0.6823, 0.1318, 0.6823, 0.1318, 0.6823, 0.1318, 0.6823, 0.1318, 0.6823, 0.1318, 0.6823, 0.1318, 0.6823, 0.1318, 0.6823, 0.1318, 0.6823, 0.1318, 0.6823, 0.1318, 0.6823, 0.1318, 0.6823, 0.1318, 0.6823, 0.1318, 0.6823, 0.1318, 0.6823, 0.1318, 0.6823, 0.1318, 0.6823, 0.1318, 0.6823, 0.1318, 0.6823, 0.1318, 0.6823, 0.1318, 0.6823, 0.1318, 0.6823, 0.1318, 0.6823, 0.1318, 0.6823, 0.1318, 0.6823, 0.1318, 0.6823, 0.1318, 0.6823, 0.1318, 0.6823, 0.1318, 0.6823, 0.1318, 0.6823, 0.1318, 0.6823, 0.1318, 0.6823, 0.1318, 0.6823, 0.1318, 0.6823, 0.1318, 0.6823, 0.1318, 0.6823, 0.1318, 0.6823, 0.1318, 0.6823, 0.1318, 0.6823, 0.1318, 0.6823, 0.1318, 0.6823, 0.1318, 0.6823, 0.1318, 0.6823, 0.1318, 0.6823, 0.1318, 0.6823, 0.1318, 0.6823, 0.1318, 0.6823, 0.1318, 0.6823, 0.1318, 0.6823, 0.1318, 0.6823, 0.1318, 0.6823, 0.1318, 0.6823, 0.1318, 0.6823, 0.1318, 0.6823, 0.1318, 0.6823, 0.1318, 0.6823, 0.1318, 0.6823, 0.1318, 0.6823, 0.1318, 0.6823, 0.1318, 0.6823, 0.1318, 0.6823, 0.1318, 0.6823, 0.1318, 0.6823, 0.1318, 0.6823, 0.1318, 0.6823, 0.1318, 0.6823, 0.1318, 0.6823, 0.1318, 0.6823, 0.1318, 0.6823, 0.1318, 0.6823, 0.1318, 0.6823, 0.1318, 0.6823, 0.1318, 0.6823, 0.1318, 0.6823, 0.1318, 0.6823, 0.1318, 0.6823, 0.1318, 0.6823, 0.1318, 0.6823, 0.1318, 0.6823, 0.1318, 0.6823, 0.1318, 0.6823, 0.1318, 0.6823, 0.1318, 0.6823, 0.1318, 0.6823, 0.1318, 0.6823, 0.1318, 0.6823, 0.1318, 0.6823, 0.1318, 0.6823, 0.1318, 0.6823, 0.1318, 0.6823, 0.1318, 0.6823, 0.1318, 0.6823, 0.1318, 0.6823, 0.1318, 0.6823, 0.1318, 0.6823, 0.1318, 0.6823, 0.1318, 0.6823, 0.1318, 0.6823, 0.1318, 0.6823, 0.1318, 0.6823, 0.1318, 0.6823, 0.1318, 0.6823, 0.1318, 0.6823, 0.1318, 0.6823, 0.1318, 0.6823, 0.1318, 0.6823, 0.1318, 0.6823, 0.1318, 0.6823, 0.1318, 0.6823, 0.1318, 0.6823, 0.1318, 0.6823, 0.1318, 0.6823, 0.1318, 0.6823, 0.1318, 0.6823, 0.1318, 0.6823, 0.1318, 0.6823, 0.1318, 0.6823, 0.1318, 0.6823, 0.1318, 0.6823, 0.1318, 0.6823, 0.1318, 0.6823, 0.1318, 0.6823, 0.1318, 0.6823, 0.1318, 0.6823, 0.1318, 0.6823, 0.1318, 0.6823, 0.1318, 0.6823, 0.1318, 0.6823, 0.1318, 0.6823, 0.1318, 0.6823, 0.1318, 0.6823, 0.1318, 0.6823, 0.1318, 0.6823, 0.1318, 0.6823, 0.1318, 0.6823, 0.1318, 0.6823, 0.1318, 0.6823, 0.1318, 0.6823, 0.1318, 0.6823, 0.1318, 0.6823, 0.1318, 0.6823, 0.1318, 0.6823, 0.1318, 0.6823, 0.1318, 0.6823, 0.1318, 0.6823, 0.1318, 0.6823, 0.1318, 0.6823, 0.1318, 0.6823, 0.1318, 0.6823, 0.1318, 0.6823, 0.1318, 0.6823, 0.1318, 0.6823, 0.1318, 0.6823, 0.1318, 0.6823, 0.1318, 0.6823, 0.1318, 0.6823, 0.1318, 0.6823, 0.1318, 0.6823, 0.1318, 0.6823, 0.1318, 0.6823, 0.1318, 0.6823, 0.1318, 0.6823, 0.1318, 0.6823, 0.1318, 0.6823, 0.1318, 0.6823, 0.1318, 0.6823, 0.1318, 0.6823, 0.1318, 0.6823, 0.1318, 0.6823, 0.1318, 0.6823, 0.1318, 0.6823, 0.1318, 0.6823, 0.1318, 0.6823, 0.1318, 0.6823, 0.1318, 0.6823, 0.1318, 0.6823, 0.1318, 0.6823, 0.1318, 0.6823, 0.1318, 0.6823, 0.1318, 0.6823, 0.1318, 0.6823, 0.1318, 0.6823, 0.1318, 0.6823, 0.1318, 0.6823, 0.1318, 0.6823, 0.1318, 0.6823, 0.1318, 0.6823, 0.1318, 0.6823, 0.1318, 0.6823, 0.1318, 0.6823, 0.1318, 0.6823, 0.1318, 0.6823, 0.1318, 0.6823, 0.1318, 0.6823, 0.1318, 0.6823, 0.1318, 0.6823, 0.1318, 0.6823, 0.1318, 0.6823, 0.1318, 0.6823, 0.1318, 0.6823, 0.1318, 0.6823, 0.1318, 0.6823, 0.1318, 0.6823, 0.1318, 0.6823, 0.1318, 0.6823, 0.1318, 0.6823, 0.1318, 0.6823, 0.1318, 0.6823, 0.1318, 0.6823, 0.1318, 0.6823, 0.1318, 0.6823, 0.1318, 0.6823, 0.1318, 0.6823, 0.1318, 0.6823, 0.1318, 0.6823, 0.1318, 0.6823, 0.1318, 0.6823, 0.1318, 0.6823, 0.1318, 0.6823, 0.1318, 0.6823, 0.1318, 0.6823, 0.1318, 0.6823, 0.1318, 0.6823, 0.1318, 0.6823, 0.1318, 0.6823, 0.1318, 0.6823, 0.1318, 0.6823, 0.1318, 0.6823, 0.1318, 0.6823, 0.1318, 0.6823, 0.1318, 0.6823, 0.1318, 0.6823, 1.764, 0.8594, 2.261, 0.7794, 1.929, 0.9195, 1.518, 1.053, 1.76, 0.1247, 2.258, 0.2003, 2.367, 0.4894, 1.762, 0.492, 1.762, 0.492, 2.367, 0.4894, 2.261, 0.7794, 1.764, 0.8594, 1.511, -0.06722, 1.924, 0.06306, 2.258, 0.2003, 1.76, 0.1247, -0.02637, -0.1243, 0.4936, -0.1374, 0.4952, 0.1455, -0.1373, 0.1329, -0.1352, 0.5003, 0.4973, 0.4975, 0.4993, 0.8495, -0.133, 0.8677, -0.1373, 0.1329, 0.4952, 0.1455, 0.4973, 0.4975, -0.1352, 0.5003, -0.133, 0.8677, 0.4993, 0.8495, 0.501, 1.132, -0.01909, 1.124, -1.264, 0.7948, -0.7654, 0.8704, -0.5165, 1.062, -0.9292, 0.932, -1.267, 0.2157, -0.7697, 0.1357, -0.7676, 0.5031, -1.373, 0.5057, -1.373, 0.5057, -0.7676, 0.5031, -0.7654, 0.8704, -1.264, 0.7948, -0.9342, 0.07556, -0.5231, -0.05833, -0.7697, 0.1357, -1.267, 0.2157, 1.014, -0.1288, 1.511, -0.06722, 1.76, 0.1247, 1.128, 0.1274, 1.13, 0.4948, 1.762, 0.492, 1.764, 0.8594, 1.132, 0.8621, 1.128, 0.1274, 1.76, 0.1247, 1.762, 0.492, 1.13, 0.4948, 1.132, 0.8621, 1.764, 0.8594, 1.518, 1.053, 1.021, 1.119, 0.4993, 0.8495, 1.132, 0.8621, 1.021, 1.119, 0.501, 1.132, 0.4952, 0.1455, 1.128, 0.1274, 1.13, 0.4948, 0.4973, 0.4975, 0.4973, 0.4975, 1.13, 0.4948, 1.132, 0.8621, 0.4993, 0.8495, 0.4936, -0.1374, 1.014, -0.1288, 1.128, 0.1274, 0.4952, 0.1455, -0.7654, 0.8704, -0.133, 0.8677, -0.01909, 1.124, -0.5165, 1.062, -0.7697, 0.1357, -0.1373, 0.1329, -0.1352, 0.5003, -0.7676, 0.5031, -0.7676, 0.5031, -0.1352, 0.5003, -0.133, 0.8677, -0.7654, 0.8704, -0.5231, -0.05833, -0.02637, -0.1243, -0.1373, 0.1329, -0.7697, 0.1357, 0.1318, 0.6823, 0.1318, 0.6823, 0.1318, 0.6823, 0.1318, 0.6823, 0.1318, 0.6823, 0.1318, 0.6823, 0.1318, 0.6823, 0.1318, 0.6823, 0.1318, 0.6823, 0.1318, 0.6823, 0.1318, 0.6823, 0.1318, 0.6823, 0.1318, 0.6823, 0.1318, 0.6823, 0.1318, 0.6823, 0.1318, 0.6823])
_uv = me_cube.uv_layers.new(name='uvbake')
_uv.uv.foreach_set('vector', [0.05014, 0.8296, 0.09196, 0.8296, 0.09196, 1.0, 0.05014, 1.0, 0.2821, 0.8296, 0.3239, 0.8296, 0.3239, 1.0, 0.2821, 1.0, 0.9793, 0.1704, 0.9358, 0.1704, 0.9358, 0.0, 0.9793, 0.0, 0.3675, 0.8296, 0.4431, 0.8296, 0.4431, 1.0, 0.3675, 1.0, 0.4431, 0.8296, 0.5141, 0.8296, 0.5141, 1.0, 0.4431, 1.0, 0.3239, 0.8296, 0.3675, 0.8296, 0.3675, 1.0, 0.3239, 1.0, 0.6069, 0.7925, 0.6069, 0.7238, 0.6378, 0.7238, 0.6378, 0.7925, 0.5141, 0.861, 0.5141, 0.8172, 0.545, 0.8172, 0.545, 0.861, 0.6491, 0.7513, 0.6491, 0.6868, 0.68, 0.6868, 0.68, 0.7513, 0.773, 0.5164, 0.7285, 0.5164, 0.7285, 0.3461, 0.773, 0.3461, 0.945, 0.5533, 0.945, 0.5861, 0.9141, 0.5861, 0.9141, 0.5533, 0.8382, 0.1704, 0.7937, 0.1704, 0.7937, 0.0, 0.8382, 0.0, 0.9358, 0.1704, 0.888, 0.1704, 0.888, 0.0, 0.9358, 0.0, 0.945, 0.5138, 0.945, 0.5533, 0.9141, 0.5533, 0.9141, 0.5138, 0.6069, 0.7238, 0.6069, 0.6593, 0.6378, 0.6593, 0.6378, 0.7238, 0.945, 0.4725, 0.945, 0.5138, 0.9141, 0.5138, 0.9141, 0.4725, 0.5141, 0.8172, 0.5141, 0.7729, 0.545, 0.7729, 0.545, 0.8172, 0.6861, 0.5164, 0.6491, 0.5164, 0.6491, 0.3461, 0.6861, 0.3461, 0.8706, 0.5164, 0.8228, 0.5164, 0.8228, 0.3461, 0.8706, 0.3461, 0.6491, 0.8967, 0.6491, 0.8583, 0.68, 0.8583, 0.68, 0.8967, 0.5141, 0.7729, 0.5141, 0.7316, 0.545, 0.7316, 0.545, 0.7729, 0.5141, 0.7316, 0.5141, 0.6922, 0.545, 0.6922, 0.545, 0.7316, 0.6069, 0.8692, 0.6069, 0.8308, 0.6378, 0.8308, 0.6378, 0.8692, 0.7513, 0.1704, 0.7143, 0.1704, 0.7143, 0.0, 0.7513, 2.98e-08, 0.7937, 0.1704, 0.7513, 0.1704, 0.7513, 2.98e-08, 0.7937, 0.0, 0.945, 0.3461, 0.945, 0.3844, 0.9141, 0.3844, 0.9141, 0.3461, 0.945, 0.4282, 0.945, 0.4725, 0.9141, 0.4725, 0.9141, 0.4282, 0.6491, 0.8583, 0.6491, 0.82, 0.68, 0.82, 0.68, 0.8583, 0.6491, 0.82, 0.6491, 0.7513, 0.68, 0.7513, 0.68, 0.82, 0.8228, 0.5164, 0.773, 0.5164, 0.773, 0.3461, 0.8228, 0.3461, 0.7285, 0.5164, 0.6861, 0.5164, 0.6861, 0.3461, 0.7285, 0.3461, 0.888, 0.1704, 0.8382, 0.1704, 0.8382, 0.0, 0.888, 0.0, 0.945, 0.3844, 0.945, 0.4282, 0.9141, 0.4282, 0.9141, 0.3844, 0.6069, 0.8308, 0.6069, 0.7925, 0.6378, 0.7925, 0.6378, 0.8308, 0.5141, 0.8994, 0.5141, 0.861, 0.545, 0.861, 0.545, 0.8994, 0.5141, 0.6922, 0.5141, 0.6593, 0.545, 0.6593, 0.545, 0.6922, 0.1565, 0.02141, 0.1222, 0.04742, 0.1115, 0.03506, 0.1505, 0.005485, 0.2758, 0.3247, 0.3102, 0.2986, 0.3209, 0.311, 0.2818, 0.3406, 0.1222, 0.04742, 0.08902, 0.0801, 0.0753, 0.07072, 0.1115, 0.03506, 0.3102, 0.2986, 0.3433, 0.266, 0.3571, 0.2753, 0.3209, 0.311, 0.2931, 0.02942, 0.2254, 0.01643, 0.2263, 0.0, 0.3009, 0.01431, 0.1392, 0.3166, 0.207, 0.3296, 0.206, 0.3461, 0.1314, 0.3318, 0.2254, 0.01643, 0.1565, 0.02141, 0.1505, 0.005485, 0.2263, 0.0, 0.1082, 0.2868, 0.1392, 0.3166, 0.1314, 0.3318, 0.09611, 0.2978, 0.207, 0.3296, 0.2758, 0.3247, 0.2818, 0.3406, 0.206, 0.3461, 0.3242, 0.05927, 0.2931, 0.02942, 0.3009, 0.01431, 0.3362, 0.04824, 0.06644, 0.1643, 0.06644, 0.208, 0.05014, 0.2103, 0.05014, 0.1633, 0.3659, 0.1818, 0.3659, 0.1381, 0.3822, 0.1357, 0.3822, 0.1828, 0.3433, 0.266, 0.3608, 0.2252, 0.3767, 0.2295, 0.3571, 0.2753, 0.07904, 0.2505, 0.1082, 0.2868, 0.09611, 0.2978, 0.06432, 0.2582, 0.08902, 0.0801, 0.07154, 0.1208, 0.05563, 0.1166, 0.0753, 0.07072, 0.3533, 0.0956, 0.3242, 0.05927, 0.3362, 0.04824, 0.368, 0.08789, 0.3659, 0.1381, 0.3533, 0.0956, 0.368, 0.08789, 0.3822, 0.1357, 0.07154, 0.1208, 0.06644, 0.1643, 0.05014, 0.1633, 0.05563, 0.1166, 0.06644, 0.208, 0.07904, 0.2505, 0.06432, 0.2582, 0.05014, 0.2103, 0.3608, 0.2252, 0.3659, 0.1818, 0.3822, 0.1828, 0.3767, 0.2295, 0.006201, 0.3917, 0.005416, 0.4097, 0.005974, 0.3771, 0.006551, 0.351, 0.009115, 0.4018, 0.007658, 0.3967, 0.007708, 0.3461, 0.008848, 0.3591, 0.007658, 0.3967, 0.006201, 0.3917, 0.006551, 0.351, 0.007708, 0.3461, 0.00986, 0.4252, 0.009115, 0.4018, 0.008848, 0.3591, 0.00937, 0.3889, 0.009986, 0.5549, 0.008959, 0.5607, 0.00895, 0.5075, 0.01007, 0.5115, 0.007502, 0.5556, 0.006045, 0.5506, 0.006158, 0.4978, 0.007554, 0.5027, 0.008959, 0.5607, 0.007502, 0.5556, 0.007554, 0.5027, 0.00895, 0.5075, 0.006045, 0.5506, 0.005036, 0.5376, 0.005036, 0.4939, 0.006158, 0.4978, 0.00626, 0.6463, 0.005738, 0.6164, 0.005248, 0.5801, 0.005993, 0.6035, 0.008557, 0.6543, 0.0074, 0.6593, 0.00745, 0.6086, 0.008907, 0.6137, 0.0074, 0.6593, 0.00626, 0.6463, 0.005993, 0.6035, 0.00745, 0.6086, 0.009134, 0.6283, 0.008557, 0.6543, 0.008907, 0.6137, 0.009692, 0.5956, 0.01007, 0.4678, 0.009063, 0.4548, 0.009115, 0.4018, 0.00986, 0.4252, 0.007606, 0.4497, 0.006149, 0.4446, 0.006201, 0.3917, 0.007658, 0.3967, 0.009063, 0.4548, 0.007606, 0.4497, 0.007658, 0.3967, 0.009115, 0.4018, 0.006149, 0.4446, 0.005122, 0.4505, 0.005416, 0.4097, 0.006201, 0.3917, 0.006158, 0.4978, 0.005036, 0.4939, 0.005122, 0.4505, 0.006149, 0.4446, 0.00895, 0.5075, 0.007554, 0.5027, 0.007606, 0.4497, 0.009063, 0.4548, 0.007554, 0.5027, 0.006158, 0.4978, 0.006149, 0.4446, 0.007606, 0.4497, 0.01007, 0.5115, 0.00895, 0.5075, 0.009063, 0.4548, 0.01007, 0.4678, 0.005993, 0.6035, 0.005248, 0.5801, 0.005036, 0.5376, 0.006045, 0.5506, 0.008907, 0.6137, 0.00745, 0.6086, 0.007502, 0.5556, 0.008959, 0.5607, 0.00745, 0.6086, 0.005993, 0.6035, 0.006045, 0.5506, 0.007502, 0.5556, 0.009692, 0.5956, 0.008907, 0.6137, 0.008959, 0.5607, 0.009986, 0.5549, 0.8706, 0.3461, 0.9141, 0.3461, 0.9141, 0.5164, 0.8706, 0.5164, 0.2111, 1.0, 0.1355, 1.0, 0.1355, 0.8296, 0.2111, 0.8296, 0.2821, 1.0, 0.2111, 1.0, 0.2111, 0.8296, 0.2821, 0.8296, 0.1355, 1.0, 0.09196, 1.0, 0.09196, 0.8296, 0.1355, 0.8296, 0.05014, 0.8296, 0.05014, 0.6593, 0.09196, 0.6593, 0.09196, 0.8296, 0.2821, 0.8296, 0.2821, 0.6593, 0.3239, 0.6593, 0.3239, 0.8296, 0.9793, 0.1704, 0.9793, 0.3407, 0.9358, 0.3407, 0.9358, 0.1704, 0.3675, 0.8296, 0.3675, 0.6593, 0.4431, 0.6593, 0.4431, 0.8296, 0.4431, 0.8296, 0.4431, 0.6593, 0.5141, 0.6593, 0.5141, 0.8296, 0.3239, 0.8296, 0.3239, 0.6593, 0.3675, 0.6593, 0.3675, 0.8296, 0.6069, 0.7925, 0.5759, 0.7925, 0.5759, 0.7238, 0.6069, 0.7238, 0.5759, 0.861, 0.545, 0.861, 0.545, 0.8172, 0.5759, 0.8172, 0.7109, 0.7513, 0.68, 0.7513, 0.68, 0.6868, 0.7109, 0.6868, 0.773, 0.5164, 0.773, 0.6868, 0.7285, 0.6868, 0.7285, 0.5164, 0.9141, 0.7933, 0.945, 0.7933, 0.945, 0.8262, 0.9141, 0.8262, 0.8382, 0.1704, 0.8382, 0.3407, 0.7937, 0.3407, 0.7937, 0.1704, 0.9358, 0.1704, 0.9358, 0.3407, 0.888, 0.3407, 0.888, 0.1704, 0.9141, 0.7539, 0.945, 0.7539, 0.945, 0.7933, 0.9141, 0.7933, 0.6069, 0.7238, 0.5759, 0.7238, 0.5759, 0.6593, 0.6069, 0.6593, 0.9141, 0.7126, 0.945, 0.7126, 0.945, 0.7539, 0.9141, 0.7539, 0.5759, 0.8172, 0.545, 0.8172, 0.545, 0.7729, 0.5759, 0.7729, 0.6861, 0.5164, 0.6861, 0.6868, 0.6491, 0.6868, 0.6491, 0.5164, 0.8706, 0.5164, 0.8706, 0.6868, 0.8228, 0.6868, 0.8228, 0.5164, 0.7109, 0.8967, 0.68, 0.8967, 0.68, 0.8583, 0.7109, 0.8583, 0.5759, 0.7729, 0.545, 0.7729, 0.545, 0.7316, 0.5759, 0.7316, 0.5759, 0.7316, 0.545, 0.7316, 0.545, 0.6922, 0.5759, 0.6922, 0.6069, 0.8692, 0.5759, 0.8692, 0.5759, 0.8308, 0.6069, 0.8308, 0.7513, 0.1704, 0.7513, 0.3407, 0.7143, 0.3407, 0.7143, 0.1704, 0.7937, 0.1704, 0.7937, 0.3407, 0.7513, 0.3407, 0.7513, 0.1704, 0.9141, 0.5861, 0.945, 0.5861, 0.945, 0.6245, 0.9141, 0.6245, 0.9141, 0.6683, 0.945, 0.6683, 0.945, 0.7126, 0.9141, 0.7126, 0.7109, 0.8583, 0.68, 0.8583, 0.68, 0.82, 0.7109, 0.82, 0.7109, 0.82, 0.68, 0.82, 0.68, 0.7513, 0.7109, 0.7513, 0.8228, 0.5164, 0.8228, 0.6868, 0.773, 0.6868, 0.773, 0.5164, 0.7285, 0.5164, 0.7285, 0.6868, 0.6861, 0.6868, 0.6861, 0.5164, 0.888, 0.1704, 0.888, 0.3407, 0.8382, 0.3407, 0.8382, 0.1704, 0.9141, 0.6245, 0.945, 0.6245, 0.945, 0.6683, 0.9141, 0.6683, 0.6069, 0.8308, 0.5759, 0.8308, 0.5759, 0.7925, 0.6069, 0.7925, 0.5759, 0.8994, 0.545, 0.8994, 0.545, 0.861, 0.5759, 0.861, 0.5759, 0.6922, 0.545, 0.6922, 0.545, 0.6593, 0.5759, 0.6593, 0.4713, 0.3166, 0.4635, 0.3318, 0.4282, 0.2978, 0.4403, 0.2868, 0.6252, 0.02942, 0.633, 0.01431, 0.6683, 0.04824, 0.6563, 0.05927, 0.4403, 0.2868, 0.4282, 0.2978, 0.3964, 0.2582, 0.4111, 0.2505, 0.6563, 0.05927, 0.6683, 0.04824, 0.7001, 0.08789, 0.6854, 0.0956, 0.6079, 0.3247, 0.6139, 0.3406, 0.5381, 0.3461, 0.5391, 0.3296, 0.4886, 0.02141, 0.4826, 0.005485, 0.5584, 0.0, 0.5574, 0.01643, 0.5391, 0.3296, 0.5381, 0.3461, 0.4635, 0.3318, 0.4713, 0.3166, 0.4543, 0.04742, 0.4436, 0.03506, 0.4826, 0.005485, 0.4886, 0.02141, 0.5574, 0.01643, 0.5584, 0.0, 0.633, 0.01431, 0.6252, 0.02942, 0.6423, 0.2986, 0.6529, 0.311, 0.6139, 0.3406, 0.6079, 0.3247, 0.3985, 0.1643, 0.3822, 0.1633, 0.3877, 0.1166, 0.4036, 0.1208, 0.698, 0.1818, 0.7143, 0.1828, 0.7088, 0.2295, 0.6929, 0.2252, 0.6854, 0.0956, 0.7001, 0.08789, 0.7143, 0.1357, 0.698, 0.1381, 0.4211, 0.0801, 0.4074, 0.07072, 0.4436, 0.03506, 0.4543, 0.04742, 0.4111, 0.2505, 0.3964, 0.2582, 0.3822, 0.2103, 0.3985, 0.208, 0.6754, 0.266, 0.6892, 0.2753, 0.6529, 0.311, 0.6423, 0.2986, 0.6929, 0.2252, 0.7088, 0.2295, 0.6892, 0.2753, 0.6754, 0.266, 0.3985, 0.208, 0.3822, 0.2103, 0.3822, 0.1633, 0.3985, 0.1643, 0.4036, 0.1208, 0.3877, 0.1166, 0.4074, 0.07072, 0.4211, 0.0801, 0.698, 0.1381, 0.7143, 0.1357, 0.7143, 0.1828, 0.698, 0.1818, 0.0009567, 0.6035, 0.001224, 0.6463, 0.0007017, 0.6164, 0.0002118, 0.5801, 0.003871, 0.6137, 0.003521, 0.6543, 0.002364, 0.6593, 0.002414, 0.6086, 0.002414, 0.6086, 0.002364, 0.6593, 0.001224, 0.6463, 0.0009567, 0.6035, 0.004656, 0.5956, 0.004098, 0.6283, 0.003521, 0.6543, 0.003871, 0.6137, 0.005036, 0.4678, 0.005036, 0.5115, 0.003914, 0.5075, 0.004027, 0.4548, 0.00257, 0.4497, 0.002518, 0.5027, 0.001122, 0.4978, 0.001113, 0.4446, 0.004027, 0.4548, 0.003914, 0.5075, 0.002518, 0.5027, 0.00257, 0.4497, 0.001113, 0.4446, 0.001122, 0.4978, 0.0, 0.4939, 8.582e-05, 0.4505, 0.001515, 0.351, 0.001165, 0.3917, 0.0003797, 0.4097, 0.0009375, 0.3771, 0.003812, 0.3591, 0.004079, 0.4018, 0.002622, 0.3967, 0.002672, 0.3461, 0.002672, 0.3461, 0.002622, 0.3967, 0.001165, 0.3917, 0.001515, 0.351, 0.004334, 0.3889, 0.004824, 0.4252, 0.004079, 0.4018, 0.003812, 0.3591, 0.00495, 0.5549, 0.004656, 0.5956, 0.003871, 0.6137, 0.003923, 0.5607, 0.002466, 0.5556, 0.002414, 0.6086, 0.0009567, 0.6035, 0.001009, 0.5506, 0.003923, 0.5607, 0.003871, 0.6137, 0.002414, 0.6086, 0.002466, 0.5556, 0.001009, 0.5506, 0.0009567, 0.6035, 0.0002118, 0.5801, 1.707e-10, 0.5376, 0.001122, 0.4978, 0.001009, 0.5506, 1.707e-10, 0.5376, 0.0, 0.4939, 0.003914, 0.5075, 0.003923, 0.5607, 0.002466, 0.5556, 0.002518, 0.5027, 0.002518, 0.5027, 0.002466, 0.5556, 0.001009, 0.5506, 0.001122, 0.4978, 0.005036, 0.5115, 0.00495, 0.5549, 0.003923, 0.5607, 0.003914, 0.5075, 0.001165, 0.3917, 0.001113, 0.4446, 8.582e-05, 0.4505, 0.0003797, 0.4097, 0.004079, 0.4018, 0.004027, 0.4548, 0.00257, 0.4497, 0.002622, 0.3967, 0.002622, 0.3967, 0.00257, 0.4497, 0.001113, 0.4446, 0.001165, 0.3917, 0.004824, 0.4252, 0.005036, 0.4678, 0.004027, 0.4548, 0.004079, 0.4018, 0.8706, 0.6868, 0.8706, 0.5164, 0.9141, 0.5164, 0.9141, 0.6868, 0.2111, 0.6593, 0.2111, 0.8296, 0.1355, 0.8296, 0.1355, 0.6593, 0.2821, 0.6593, 0.2821, 0.8296, 0.2111, 0.8296, 0.2111, 0.6593, 0.1355, 0.6593, 0.1355, 0.8296, 0.09196, 0.8296, 0.09196, 0.6593])
me_cube.materials.append(mat_original)
me_cube.use_remesh_preserve_volume = False
me_cube.use_remesh_preserve_attributes = False
me_cube.use_mirror_vertex_groups = False
me_cube.update()

# ---- objects
ob_cube = bpy.data.objects.new('Cube', me_cube)
ob_light = bpy.data.objects.new('Light', light_light)
ob_camera = bpy.data.objects.new('Camera', cam_camera)

# ---- transforms, parenting, visibility, modifiers, constraints
ob_cube.location = (0.0, 0.0, 0.0)
ob_cube.scale = (0.3048, 0.0762, 0.4572)
ob_cube.lock_rotations_4d = False
ob_cube.empty_display_type = 'ARROWS'
ob_cube.lineart.crease_threshold = 0.0
ob_light.location = (4.076, 1.005, 5.904)
ob_light.rotation_euler = (0.6503, 0.05522, 1.866)
ob_light.lock_rotations_4d = False
ob_light.empty_display_type = 'ARROWS'
ob_light.color = (0.0, 0.0, 0.0, 0.0)
ob_light.lineart.crease_threshold = 0.0
ob_camera.location = (7.359, -6.926, 4.958)
ob_camera.rotation_euler = (1.109, 0.0, 0.8149)
ob_camera.lock_rotations_4d = False
ob_camera.empty_display_type = 'ARROWS'
ob_camera.color = (0.0, 0.0, 0.0, 0.0)
ob_camera.display_type = 'WIRE'
ob_camera.lineart.crease_threshold = 0.0

# ---- collection membership
col_collection.objects.link(ob_cube)
col_collection.objects.link(ob_light)
col_collection.objects.link(ob_camera)

# ---- scene / render settings (as saved in the file)
scene.camera = ob_camera
scene.frame_start = 1; scene.frame_end = 250; scene.frame_set(1)
scene.render.engine = 'CYCLES'
scene.cycles.use_denoising = False
scene.cycles.samples = 128
scene.cycles.sampling_pattern = 'TABULATED_SOBOL'
scene.cycles.use_adaptive_sampling = False
scene.cycles.use_light_tree = False
scene.cycles.bake_type = 'DIFFUSE'
scene.view_settings.view_transform = 'Filmic'
bpy.context.view_layer.update()
